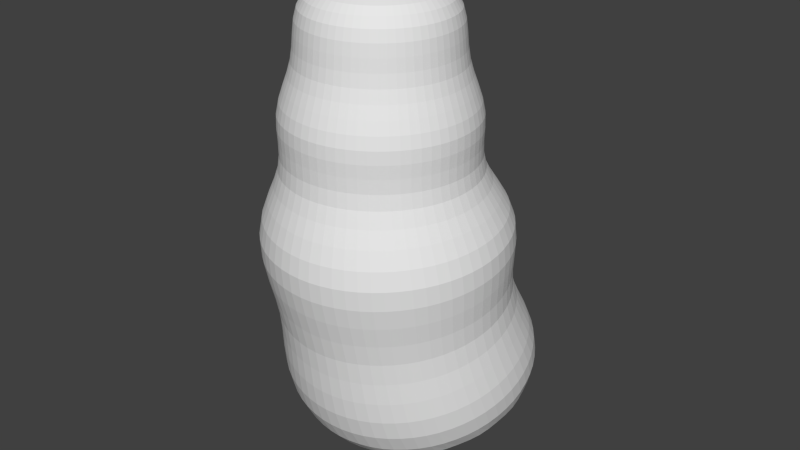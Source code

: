 # Source: rectum.blend  (saved by Blender 2.76.0; exported with 4.5.12 LTS)
import bpy
from mathutils import Matrix  # noqa: F401  (used for matrix-valued properties, if any)

bpy.ops.wm.read_factory_settings(use_empty=True)
scene = bpy.context.scene
scene.name = 'Scene'

# ---- collections
col_collection_1 = bpy.data.collections.new('Collection 1'); scene.collection.children.link(col_collection_1)

# ---- world
world_world = bpy.data.worlds.new('World'); scene.world = world_world
world_world.color = (0.05088, 0.05088, 0.05088)
world_world.use_sun_shadow = False
world_world.sun_shadow_jitter_overblur = 0.0
world_world.cycles.sampling_method = 'MANUAL'
world_world.cycles.sample_map_resolution = 256

# ---- meshes
me_x = bpy.data.meshes.new('柱体')
me_x.from_pydata([(1.034e-08, 1.5, -0.7737), (1.37e-08, 0.6245, 0.7175), (0.3421, 1.436, -0.7863), (0.239, 0.5769, 0.7175), (0.6321, 1.256, -0.8222), (0.4416, 0.4416, 0.7175), (0.8258, 0.9847, -0.876), (0.5769, 0.239, 0.7175), (0.8939, 0.6652, -0.9394), (0.6245, -3.068e-08, 0.7175), (0.8258, 0.3457, -1.003), (0.5769, -0.239, 0.7175), (0.6321, 0.07491, -1.057), (0.4416, -0.4416, 0.7175), (0.3421, -0.1061, -1.093), (0.239, -0.5769, 0.7175), (1.453e-07, -0.1696, -1.105), (1.08e-07, -0.6245, 0.7175), (-0.3421, -0.1061, -1.093), (-0.239, -0.5769, 0.7175), (-0.6321, 0.07491, -1.057), (-0.4416, -0.4416, 0.7175), (-0.8258, 0.3457, -1.003), (-0.5769, -0.239, 0.7175), (-0.8939, 0.6652, -0.9394), (-0.6245, 4.06e-09, 0.7175), (-0.8258, 0.9847, -0.876), (-0.5769, 0.239, 0.7175), (-0.6321, 1.256, -0.8222), (-0.4416, 0.4416, 0.7175), (-0.3421, 1.436, -0.7863), (-0.239, 0.5769, 0.7175), (2.365e-09, 1.465, -0.4924), (1.44e-09, 1.018, -0.2237), (3.775e-09, 1.186, 0.08545), (4.078e-09, 0.7177, 0.2935), (1.35e-08, 0.8485, 0.5213), (0.3247, 0.7839, 0.5213), (0.2747, 0.6631, 0.2935), (0.4308, 1.101, 0.08217), (0.3424, 0.9511, -0.2295), (0.4414, 1.38, -0.504), (0.6, 0.6, 0.5213), (0.5075, 0.5075, 0.2935), (0.7961, 0.8573, 0.07285), (0.6327, 0.7597, -0.2459), (0.8155, 1.138, -0.5371), (0.7839, 0.3247, 0.5213), (0.6631, 0.2747, 0.2935), (1.04, 0.4931, 0.05889), (0.8267, 0.4734, -0.2705), (1.066, 0.7762, -0.5865), (0.8485, -3.508e-08, 0.5213), (0.7177, -2.991e-08, 0.2935), (1.126, 0.0634, 0.04243), (0.8948, 0.1355, -0.2995), (1.153, 0.3494, -0.6449), (0.7839, -0.3247, 0.5213), (0.6631, -0.2747, 0.2935), (1.04, -0.3663, 0.02597), (0.8267, -0.2023, -0.3285), (1.066, -0.07734, -0.7032), (0.6, -0.6, 0.5213), (0.5075, -0.5075, 0.2935), (0.7961, -0.7305, 0.01202), (0.6327, -0.4887, -0.3531), (0.8155, -0.4391, -0.7526), (0.3247, -0.7839, 0.5213), (0.2747, -0.6631, 0.2935), (0.4308, -0.9739, 0.002697), (0.3424, -0.68, -0.3695), (0.4414, -0.6809, -0.7857), (1.416e-07, -0.8485, 0.5213), (1.125e-07, -0.7177, 0.2935), (1.738e-07, -1.059, -0.0005774), (1.365e-07, -0.7472, -0.3753), (1.765e-07, -0.7658, -0.7973), (-0.3247, -0.7839, 0.5213), (-0.2747, -0.6631, 0.2935), (-0.4308, -0.9739, 0.002697), (-0.3424, -0.68, -0.3695), (-0.4414, -0.6809, -0.7857), (-0.6, -0.6, 0.5213), (-0.5075, -0.5075, 0.2935), (-0.7961, -0.7305, 0.01202), (-0.6327, -0.4887, -0.3531), (-0.8155, -0.4391, -0.7526), (-0.7839, -0.3247, 0.5213), (-0.6631, -0.2747, 0.2935), (-1.04, -0.3663, 0.02597), (-0.8267, -0.2023, -0.3285), (-1.066, -0.07734, -0.7032), (-0.8485, 1.213e-08, 0.5213), (-0.7177, 1.002e-08, 0.2935), (-1.126, 0.0634, 0.04243), (-0.8948, 0.1355, -0.2995), (-1.153, 0.3494, -0.6449), (-0.7839, 0.3247, 0.5213), (-0.6631, 0.2747, 0.2935), (-1.04, 0.4931, 0.05889), (-0.8267, 0.4734, -0.2705), (-1.066, 0.7762, -0.5865), (-0.6, 0.6, 0.5213), (-0.5075, 0.5075, 0.2935), (-0.7961, 0.8573, 0.07285), (-0.6327, 0.7597, -0.2459), (-0.8155, 1.138, -0.5371), (-0.3247, 0.7839, 0.5213), (-0.2747, 0.6631, 0.2935), (-0.4308, 1.101, 0.08217), (-0.3424, 0.9511, -0.2295), (-0.4414, 1.38, -0.504), (0.2541, 0.6135, 0.9482), (-3.927e-08, 0.6641, 0.9482), (0.4696, 0.4696, 0.9482), (0.6135, 0.2541, 0.9482), (0.6641, -3.224e-08, 0.9482), (0.6135, -0.2541, 0.9482), (0.4696, -0.4696, 0.9482), (0.2541, -0.6135, 0.9482), (6.1e-08, -0.6641, 0.9482), (-0.2541, -0.6135, 0.9482), (-0.4696, -0.4696, 0.9482), (-0.6135, -0.2541, 0.9482), (-0.6641, 4.712e-09, 0.9482), (-0.6135, 0.2541, 0.9482), (-0.4696, 0.4696, 0.9482), (-0.2541, 0.6135, 0.9482), (0.1368, 0.3302, 1.063), (-4.17e-08, 0.3574, 1.063), (0.2528, 0.2528, 1.063), (0.3302, 0.1368, 1.063), (0.3574, -1.735e-08, 1.063), (0.3302, -0.1368, 1.063), (0.2528, -0.2528, 1.063), (0.1368, -0.3302, 1.063), (1.227e-08, -0.3574, 1.063), (-0.1368, -0.3302, 1.063), (-0.2528, -0.2528, 1.063), (-0.3302, -0.1368, 1.063), (-0.3574, 2.536e-09, 1.063), (-0.3302, 0.1368, 1.063), (-0.2528, 0.2528, 1.063), (-0.1368, 0.3302, 1.063)], [], [(36, 1, 3, 37), (37, 3, 5, 42), (42, 5, 7, 47), (47, 7, 9, 52), (52, 9, 11, 57), (57, 11, 13, 62), (62, 13, 15, 67), (67, 15, 17, 72), (72, 17, 19, 77), (77, 19, 21, 82), (82, 21, 23, 87), (87, 23, 25, 92), (92, 25, 27, 97), (97, 27, 29, 102), (3, 1, 113, 112), (107, 31, 1, 36), (102, 29, 31, 107), (0, 2, 4, 6, 8, 10, 12, 14, 16, 18, 20, 22, 24, 26, 28, 30), (28, 106, 111, 30), (106, 105, 110, 111), (105, 104, 109, 110), (104, 103, 108, 109), (103, 102, 107, 108), (30, 111, 32, 0), (111, 110, 33, 32), (110, 109, 34, 33), (109, 108, 35, 34), (108, 107, 36, 35), (26, 101, 106, 28), (101, 100, 105, 106), (100, 99, 104, 105), (99, 98, 103, 104), (98, 97, 102, 103), (24, 96, 101, 26), (96, 95, 100, 101), (95, 94, 99, 100), (94, 93, 98, 99), (93, 92, 97, 98), (22, 91, 96, 24), (91, 90, 95, 96), (90, 89, 94, 95), (89, 88, 93, 94), (88, 87, 92, 93), (20, 86, 91, 22), (86, 85, 90, 91), (85, 84, 89, 90), (84, 83, 88, 89), (83, 82, 87, 88), (18, 81, 86, 20), (81, 80, 85, 86), (80, 79, 84, 85), (79, 78, 83, 84), (78, 77, 82, 83), (16, 76, 81, 18), (76, 75, 80, 81), (75, 74, 79, 80), (74, 73, 78, 79), (73, 72, 77, 78), (14, 71, 76, 16), (71, 70, 75, 76), (70, 69, 74, 75), (69, 68, 73, 74), (68, 67, 72, 73), (12, 66, 71, 14), (66, 65, 70, 71), (65, 64, 69, 70), (64, 63, 68, 69), (63, 62, 67, 68), (10, 61, 66, 12), (61, 60, 65, 66), (60, 59, 64, 65), (59, 58, 63, 64), (58, 57, 62, 63), (8, 56, 61, 10), (56, 55, 60, 61), (55, 54, 59, 60), (54, 53, 58, 59), (53, 52, 57, 58), (6, 51, 56, 8), (51, 50, 55, 56), (50, 49, 54, 55), (49, 48, 53, 54), (48, 47, 52, 53), (4, 46, 51, 6), (46, 45, 50, 51), (45, 44, 49, 50), (44, 43, 48, 49), (43, 42, 47, 48), (2, 41, 46, 4), (41, 40, 45, 46), (40, 39, 44, 45), (39, 38, 43, 44), (38, 37, 42, 43), (0, 32, 41, 2), (32, 33, 40, 41), (33, 34, 39, 40), (34, 35, 38, 39), (35, 36, 37, 38), (113, 127, 143, 129), (27, 25, 124, 125), (13, 11, 117, 118), (23, 21, 122, 123), (1, 31, 127, 113), (9, 7, 115, 116), (19, 17, 120, 121), (29, 27, 125, 126), (5, 3, 112, 114), (15, 13, 118, 119), (25, 23, 123, 124), (11, 9, 116, 117), (21, 19, 121, 122), (31, 29, 126, 127), (7, 5, 114, 115), (17, 15, 119, 120), (121, 120, 136, 137), (114, 112, 128, 130), (122, 121, 137, 138), (115, 114, 130, 131), (123, 122, 138, 139), (116, 115, 131, 132), (124, 123, 139, 140), (117, 116, 132, 133), (125, 124, 140, 141), (118, 117, 133, 134), (126, 125, 141, 142), (119, 118, 134, 135), (127, 126, 142, 143), (120, 119, 135, 136), (112, 113, 129, 128)])
me_x.use_remesh_preserve_volume = False
me_x.use_remesh_preserve_attributes = False
me_x.use_mirror_vertex_groups = False
me_x.update()

# ---- objects
ob_x = bpy.data.objects.new('柱体', me_x)

# ---- transforms, parenting, visibility, modifiers, constraints
ob_x.location = (0.0, 0.0, 0.0)
ob_x.scale = (1.0, 1.0, 1.928)
ob_x.lineart.crease_threshold = 0.0
_m = ob_x.modifiers.new('实体化', 'SOLIDIFY')
_m.thickness = 0.22
_m.nonmanifold_thickness_mode = 'FIXED'
_m.nonmanifold_merge_threshold = 0.0003
_m = ob_x.modifiers.new('Subsurf', 'SUBSURF')
_m.uv_smooth = 'PRESERVE_CORNERS'
_m.quality = 2
_m.levels = 2
_m.show_only_control_edges = False

# ---- collection membership
col_collection_1.objects.link(ob_x)

# ---- scene / render settings (as saved in the file)
scene.frame_start = 1; scene.frame_end = 250; scene.frame_set(1)
scene.render.engine = 'BLENDER_EEVEE_NEXT'
scene.render.resolution_percentage = 50
scene.render.dither_intensity = 0.0
scene.cycles.use_denoising = False
scene.cycles.samples = 10
scene.cycles.sampling_pattern = 'TABULATED_SOBOL'
scene.cycles.light_sampling_threshold = 0.0
scene.cycles.use_adaptive_sampling = False
scene.cycles.use_light_tree = False
scene.cycles.blur_glossy = 0.0
scene.cycles.pixel_filter_type = 'GAUSSIAN'
scene.cycles.sample_clamp_indirect = 0.0
scene.view_settings.view_transform = 'Standard'
bpy.context.view_layer.update()

# ---- added for rendering (the .blend has no active camera and no usable light): camera, sun
cam_auto = bpy.data.cameras.new('AutoCamera')
cam_auto.lens = 50.0
cam_auto.sensor_width = 36.0
cam_auto.clip_end = 1000.0
ob_auto_camera = bpy.data.objects.new('AutoCamera', cam_auto)
scene.collection.objects.link(ob_auto_camera)
ob_auto_camera.location = (5.01215, -5.79424, 3.96934)
ob_auto_camera.rotation_euler = (1.09748, -7.21219e-08, 0.694738)
scene.camera = ob_auto_camera
light_auto_sun = bpy.data.lights.new('AutoSun', 'SUN')
light_auto_sun.energy = 3.0
light_auto_sun.angle = 0.0523599
ob_auto_sun = bpy.data.objects.new('AutoSun', light_auto_sun)
scene.collection.objects.link(ob_auto_sun)
ob_auto_sun.rotation_euler = (0.872665, 0.174533, 0.523599)
bpy.context.view_layer.update()
